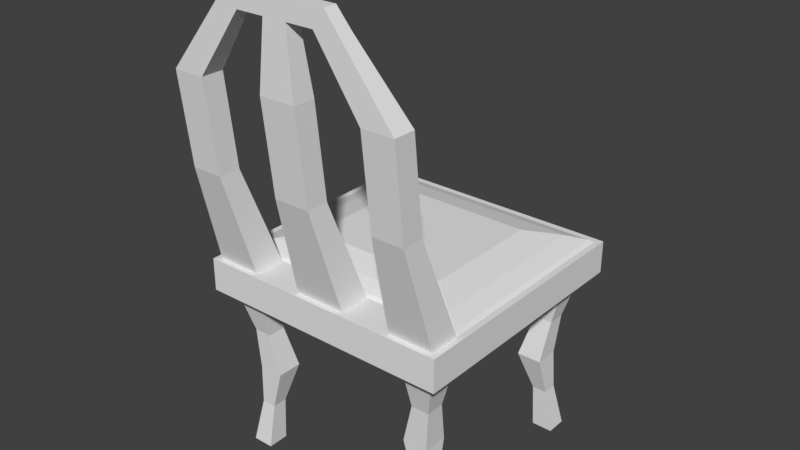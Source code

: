 # Source: Guest_Chair.blend  (saved by Blender 2.79.0; exported with 4.5.12 LTS)
import bpy
from mathutils import Matrix  # noqa: F401  (used for matrix-valued properties, if any)

bpy.ops.wm.read_factory_settings(use_empty=True)
scene = bpy.context.scene
scene.name = 'Scene'

# ---- collections
col_collection_1 = bpy.data.collections.new('Collection 1'); scene.collection.children.link(col_collection_1)

# ---- materials (node trees are filled in below, after node groups)
mat_material = bpy.data.materials.new('Material')
mat_material.alpha_threshold = 0.0
mat_material.use_transparent_shadow = False
mat_material.roughness = 0.5
mat_material.line_color = (0.0, 0.0, 0.0, 1.0)

# ---- material node trees

# ---- world
world_world = bpy.data.worlds.new('World'); scene.world = world_world
world_world.color = (0.05088, 0.05088, 0.05088)
world_world.use_sun_shadow = False
world_world.sun_shadow_jitter_overblur = 0.0
world_world.cycles.sampling_method = 'MANUAL'

# ---- meshes
me_cube_001 = bpy.data.meshes.new('Cube.001')
me_cube_001.from_pydata([(-0.6, -0.71, 0.1341), (-0.6, 0.9485, 0.1341), (-0.7893, 0.7963, 0.1988), (-0.4972, 0.7963, 0.1988), (-0.9525, 0.9485, 0.1341), (-0.9525, -0.71, 0.1341), (-0.9525, 0.6, 0.1341), (-0.9525, -0.6, 0.1341), (-0.5805, 0.9197, 0.1538), (-0.9216, 0.9197, 0.1538), (-0.5559, 0.5786, 0.2516), (-0.3501, 0.5786, 0.2516), (-0.9216, -0.6851, 0.1538), (-0.5805, -0.6851, 0.1538), (-0.9216, 0.5825, 0.1538), (-0.9216, -0.5786, 0.1538), (-0.7893, -0.5782, 0.1988), (-0.4972, -0.5782, 0.1988), (-0.7893, 0.5075, 0.1988), (-0.7893, -0.487, 0.1988), (-0.3501, 0.3751, 0.2516), (-0.3501, -0.3255, 0.2516), (-0.5559, -0.3897, 0.2516), (-0.3501, -0.3898, 0.2516), (-0.5559, 0.3751, 0.2516), (-0.5559, -0.3255, 0.2516), (-0.2, 0.9485, 0.1341), (-0.2, -0.71, 0.1341), (-0.1935, 0.9197, 0.1538), (-0.1935, -0.6851, 0.1538), (-0.1657, 0.7963, 0.1988), (-0.1657, -0.5782, 0.1988), (-0.1166, 0.5786, 0.2516), (-0.1166, 0.3751, 0.2516), (-0.1166, -0.3898, 0.2516), (-0.1166, -0.3255, 0.2516), (-0.9525, 2.384e-07, 0.1341), (-0.9216, 0.001934, 0.1538), (-0.7893, 0.01021, 0.1988), (-0.3501, 0.02481, 0.2516), (-0.5559, 0.02481, 0.2516), (-0.1166, 0.02481, 0.2516), (0.6, -0.71, 0.1341), (0.6, 0.9485, 0.1341), (0.7893, 0.7963, 0.1988), (0.4972, 0.7963, 0.1988), (0.9525, 0.9485, 0.1341), (0.9525, -0.71, 0.1341), (0.9525, 0.6, 0.1341), (0.9525, -0.6, 0.1341), (0.5805, 0.9197, 0.1538), (0.9216, 0.9197, 0.1538), (0.5559, 0.5786, 0.2516), (0.3501, 0.5786, 0.2516), (0.9216, -0.6851, 0.1538), (0.5805, -0.6851, 0.1538), (0.9216, 0.5825, 0.1538), (0.9216, -0.5786, 0.1538), (0.7893, -0.5782, 0.1988), (0.4972, -0.5782, 0.1988), (0.7893, 0.5075, 0.1988), (0.7893, -0.487, 0.1988), (0.3501, 0.3751, 0.2516), (0.3501, -0.3255, 0.2516), (0.5559, -0.3897, 0.2516), (0.3501, -0.3898, 0.2516), (0.5559, 0.3751, 0.2516), (0.5559, -0.3255, 0.2516), (0.2, 0.9485, 0.1341), (0.2, -0.71, 0.1341), (0.1935, 0.9197, 0.1538), (0.1935, -0.6851, 0.1538), (0.1657, 0.7963, 0.1988), (0.1657, -0.5782, 0.1988), (0.1166, 0.5786, 0.2516), (0.1166, 0.3751, 0.2516), (0.1166, -0.3898, 0.2516), (0.1166, -0.3255, 0.2516), (0.9525, 2.384e-07, 0.1341), (0.9216, 0.001934, 0.1538), (0.7893, 0.01021, 0.1988), (0.3501, 0.02481, 0.2516), (0.5559, 0.02481, 0.2516), (0.1166, 0.02481, 0.2516), (0.0, 0.9485, 0.1341), (0.0, -0.71, 0.1341), (0.0, 0.9197, 0.1538), (0.0, -0.6851, 0.1538), (0.0, 0.7963, 0.1988), (0.0, -0.5782, 0.1988), (0.0, 0.5786, 0.2516), (0.0, 0.3751, 0.2516), (0.0, -0.3898, 0.2516), (0.0, -0.3255, 0.2516), (0.0, 0.02481, 0.2516)], [], [(4, 6, 14, 9), (5, 0, 13, 12), (36, 7, 15, 37), (1, 4, 9, 8), (9, 14, 18, 2), (8, 9, 2, 3), (37, 15, 19, 38), (28, 8, 3, 30), (7, 5, 12, 15), (26, 1, 8, 28), (2, 18, 24, 10), (3, 2, 10, 11), (38, 19, 25, 40), (30, 3, 11, 32), (15, 12, 16, 19), (12, 13, 17, 16), (35, 21, 23, 34), (32, 11, 20, 33), (41, 39, 21, 35), (39, 40, 25, 21), (11, 10, 24, 20), (21, 25, 22, 23), (19, 16, 22, 25), (16, 17, 23, 22), (94, 41, 35, 93), (90, 32, 33, 91), (93, 35, 34, 92), (88, 30, 32, 90), (17, 31, 34, 23), (84, 26, 28, 86), (86, 28, 30, 88), (13, 29, 31, 17), (0, 27, 29, 13), (91, 33, 41, 94), (20, 24, 40, 39), (33, 20, 39, 41), (18, 38, 40, 24), (14, 37, 38, 18), (6, 36, 37, 14), (27, 85, 87, 29), (29, 87, 89, 31), (31, 89, 92, 34), (46, 51, 56, 48), (47, 54, 55, 42), (78, 79, 57, 49), (43, 50, 51, 46), (51, 44, 60, 56), (50, 45, 44, 51), (79, 80, 61, 57), (70, 72, 45, 50), (49, 57, 54, 47), (68, 70, 50, 43), (44, 52, 66, 60), (45, 53, 52, 44), (80, 82, 67, 61), (72, 74, 53, 45), (57, 61, 58, 54), (54, 58, 59, 55), (77, 76, 65, 63), (74, 75, 62, 53), (83, 77, 63, 81), (81, 63, 67, 82), (53, 62, 66, 52), (63, 65, 64, 67), (61, 67, 64, 58), (58, 64, 65, 59), (94, 93, 77, 83), (90, 91, 75, 74), (93, 92, 76, 77), (88, 90, 74, 72), (59, 65, 76, 73), (84, 86, 70, 68), (86, 88, 72, 70), (55, 59, 73, 71), (42, 55, 71, 69), (91, 94, 83, 75), (62, 81, 82, 66), (75, 83, 81, 62), (60, 66, 82, 80), (56, 60, 80, 79), (48, 56, 79, 78), (69, 71, 87, 85), (71, 73, 89, 87), (73, 76, 92, 89)])
_uv = me_cube_001.uv_layers.new(name='UVMap')
_uv.uv.foreach_set('vector', [0.6523, 0.00835, 0.7112, 0.00835, 0.7141, 0.01379, 0.6572, 0.01379, 0.9325, 0.00835, 0.9325, 0.07032, 0.9282, 0.07375, 0.9282, 0.01379, 0.8125, 0.00835, 0.9139, 0.00835, 0.9103, 0.01379, 0.8122, 0.01379, 0.6523, 0.07032, 0.6523, 0.00835, 0.6572, 0.01379, 0.6572, 0.07375, 0.6572, 0.01379, 0.7141, 0.01379, 0.7268, 0.03704, 0.678, 0.03704, 0.6572, 0.07375, 0.6572, 0.01379, 0.678, 0.03704, 0.678, 0.0884, 0.8122, 0.01379, 0.9103, 0.01379, 0.8947, 0.03704, 0.8108, 0.03704, 0.6572, 0.1418, 0.6572, 0.07375, 0.678, 0.0884, 0.678, 0.1467, 0.9139, 0.00835, 0.9325, 0.00835, 0.9282, 0.01379, 0.9103, 0.01379, 0.6523, 0.1406, 0.6523, 0.07032, 0.6572, 0.07375, 0.6572, 0.1418, 0.678, 0.03704, 0.7268, 0.03704, 0.7491, 0.07807, 0.7147, 0.07807, 0.678, 0.0884, 0.678, 0.03704, 0.7147, 0.07807, 0.7147, 0.1142, 0.8108, 0.03704, 0.8947, 0.03704, 0.8674, 0.07807, 0.8082, 0.07807, 0.678, 0.1467, 0.678, 0.0884, 0.7147, 0.1142, 0.7147, 0.1553, 0.9103, 0.01379, 0.9282, 0.01379, 0.9102, 0.03704, 0.8947, 0.03704, 0.9282, 0.01379, 0.9282, 0.07375, 0.9102, 0.0884, 0.9102, 0.03704, 0.8674, 0.1553, 0.8674, 0.1142, 0.8783, 0.1142, 0.8783, 0.1553, 0.7147, 0.1553, 0.7147, 0.1142, 0.7491, 0.1142, 0.7491, 0.1553, 0.8082, 0.1553, 0.8082, 0.1142, 0.8674, 0.1142, 0.8674, 0.1553, 0.8082, 0.1142, 0.8082, 0.07807, 0.8674, 0.07807, 0.8674, 0.1142, 0.7147, 0.1142, 0.7147, 0.07807, 0.7491, 0.07807, 0.7491, 0.1142, 0.8674, 0.1142, 0.8674, 0.07807, 0.8783, 0.07807, 0.8783, 0.1142, 0.8947, 0.03704, 0.9102, 0.03704, 0.8783, 0.07807, 0.8674, 0.07807, 0.9102, 0.03704, 0.9102, 0.0884, 0.8783, 0.1142, 0.8783, 0.07807, 0.8082, 0.1758, 0.8082, 0.1553, 0.8674, 0.1553, 0.8674, 0.1758, 0.7147, 0.1758, 0.7147, 0.1553, 0.7491, 0.1553, 0.7491, 0.1758, 0.8674, 0.1758, 0.8674, 0.1553, 0.8783, 0.1553, 0.8783, 0.1758, 0.678, 0.1758, 0.678, 0.1467, 0.7147, 0.1553, 0.7147, 0.1758, 0.9102, 0.0884, 0.9102, 0.1467, 0.8783, 0.1553, 0.8783, 0.1142, 0.6523, 0.1758, 0.6523, 0.1406, 0.6572, 0.1418, 0.6572, 0.1758, 0.6572, 0.1758, 0.6572, 0.1418, 0.678, 0.1467, 0.678, 0.1758, 0.9282, 0.07375, 0.9282, 0.1418, 0.9102, 0.1467, 0.9102, 0.0884, 0.9325, 0.07032, 0.9325, 0.1406, 0.9282, 0.1418, 0.9282, 0.07375, 0.7491, 0.1758, 0.7491, 0.1553, 0.8082, 0.1553, 0.8082, 0.1758, 0.7491, 0.1142, 0.7491, 0.07807, 0.8082, 0.07807, 0.8082, 0.1142, 0.7491, 0.1553, 0.7491, 0.1142, 0.8082, 0.1142, 0.8082, 0.1553, 0.7268, 0.03704, 0.8108, 0.03704, 0.8082, 0.07807, 0.7491, 0.07807, 0.7141, 0.01379, 0.8122, 0.01379, 0.8108, 0.03704, 0.7268, 0.03704, 0.7112, 0.00835, 0.8125, 0.00835, 0.8122, 0.01379, 0.7141, 0.01379, 0.9325, 0.1406, 0.9325, 0.1758, 0.9282, 0.1758, 0.9282, 0.1418, 0.9282, 0.1418, 0.9282, 0.1758, 0.9102, 0.1758, 0.9102, 0.1467, 0.9102, 0.1467, 0.9102, 0.1758, 0.8783, 0.1758, 0.8783, 0.1553, 0.6523, 0.3433, 0.6572, 0.3378, 0.7141, 0.3378, 0.7112, 0.3433, 0.9325, 0.3433, 0.9282, 0.3378, 0.9282, 0.2779, 0.9325, 0.2813, 0.8125, 0.3433, 0.8122, 0.3378, 0.9103, 0.3378, 0.9139, 0.3433, 0.6523, 0.2813, 0.6572, 0.2779, 0.6572, 0.3378, 0.6523, 0.3433, 0.6572, 0.3378, 0.678, 0.3146, 0.7268, 0.3146, 0.7141, 0.3378, 0.6572, 0.2779, 0.678, 0.2632, 0.678, 0.3146, 0.6572, 0.3378, 0.8122, 0.3378, 0.8108, 0.3146, 0.8947, 0.3146, 0.9103, 0.3378, 0.6572, 0.2098, 0.678, 0.2049, 0.678, 0.2632, 0.6572, 0.2779, 0.9139, 0.3433, 0.9103, 0.3378, 0.9282, 0.3378, 0.9325, 0.3433, 0.6523, 0.211, 0.6572, 0.2098, 0.6572, 0.2779, 0.6523, 0.2813, 0.678, 0.3146, 0.7147, 0.2735, 0.7491, 0.2735, 0.7268, 0.3146, 0.678, 0.2632, 0.7147, 0.2374, 0.7147, 0.2735, 0.678, 0.3146, 0.8108, 0.3146, 0.8082, 0.2735, 0.8674, 0.2735, 0.8947, 0.3146, 0.678, 0.2049, 0.7147, 0.1963, 0.7147, 0.2374, 0.678, 0.2632, 0.9103, 0.3378, 0.8947, 0.3146, 0.9102, 0.3146, 0.9282, 0.3378, 0.9282, 0.3378, 0.9102, 0.3146, 0.9102, 0.2632, 0.9282, 0.2779, 0.8674, 0.1963, 0.8783, 0.1963, 0.8783, 0.2374, 0.8674, 0.2374, 0.7147, 0.1963, 0.7491, 0.1963, 0.7491, 0.2374, 0.7147, 0.2374, 0.8082, 0.1963, 0.8674, 0.1963, 0.8674, 0.2374, 0.8082, 0.2374, 0.8082, 0.2374, 0.8674, 0.2374, 0.8674, 0.2735, 0.8082, 0.2735, 0.7147, 0.2374, 0.7491, 0.2374, 0.7491, 0.2735, 0.7147, 0.2735, 0.8674, 0.2374, 0.8783, 0.2374, 0.8783, 0.2735, 0.8674, 0.2735, 0.8947, 0.3146, 0.8674, 0.2735, 0.8783, 0.2735, 0.9102, 0.3146, 0.9102, 0.3146, 0.8783, 0.2735, 0.8783, 0.2374, 0.9102, 0.2632, 0.8082, 0.1758, 0.8674, 0.1758, 0.8674, 0.1963, 0.8082, 0.1963, 0.7147, 0.1758, 0.7491, 0.1758, 0.7491, 0.1963, 0.7147, 0.1963, 0.8674, 0.1758, 0.8783, 0.1758, 0.8783, 0.1963, 0.8674, 0.1963, 0.678, 0.1758, 0.7147, 0.1758, 0.7147, 0.1963, 0.678, 0.2049, 0.9102, 0.2632, 0.8783, 0.2374, 0.8783, 0.1963, 0.9102, 0.2049, 0.6523, 0.1758, 0.6572, 0.1758, 0.6572, 0.2098, 0.6523, 0.211, 0.6572, 0.1758, 0.678, 0.1758, 0.678, 0.2049, 0.6572, 0.2098, 0.9282, 0.2779, 0.9102, 0.2632, 0.9102, 0.2049, 0.9282, 0.2098, 0.9325, 0.2813, 0.9282, 0.2779, 0.9282, 0.2098, 0.9325, 0.211, 0.7491, 0.1758, 0.8082, 0.1758, 0.8082, 0.1963, 0.7491, 0.1963, 0.7491, 0.2374, 0.8082, 0.2374, 0.8082, 0.2735, 0.7491, 0.2735, 0.7491, 0.1963, 0.8082, 0.1963, 0.8082, 0.2374, 0.7491, 0.2374, 0.7268, 0.3146, 0.7491, 0.2735, 0.8082, 0.2735, 0.8108, 0.3146, 0.7141, 0.3378, 0.7268, 0.3146, 0.8108, 0.3146, 0.8122, 0.3378, 0.7112, 0.3433, 0.7141, 0.3378, 0.8122, 0.3378, 0.8125, 0.3433, 0.9325, 0.211, 0.9282, 0.2098, 0.9282, 0.1758, 0.9325, 0.1758, 0.9282, 0.2098, 0.9102, 0.2049, 0.9102, 0.1758, 0.9282, 0.1758, 0.9102, 0.2049, 0.8783, 0.1963, 0.8783, 0.1758, 0.9102, 0.1758])
me_cube_001.materials.append(mat_material)
me_cube_001.use_remesh_preserve_volume = False
me_cube_001.use_remesh_preserve_attributes = False
me_cube_001.use_mirror_vertex_groups = False
me_cube_001.update()
me_cube = bpy.data.meshes.new('Cube')
me_cube.from_pydata([(-1.0, -1.0, -0.1224), (-1.0, 1.0, -0.1224), (-1.0, -1.0, 0.1341), (-1.0, 1.0, 0.1341), (-0.6, 1.0, -0.1224), (-0.6, -1.0, -0.1224), (-0.6, 1.0, 0.1341), (-0.6, -1.0, 0.1341), (-0.6514, -0.7233, -0.1224), (-1.0, -0.6, -0.1224), (-1.0, -0.71, 0.1341), (-1.0, -0.71, -0.1224), (-1.0, 0.6, -0.1224), (-0.6, -0.71, 0.1341), (-1.0, -0.6, 0.1341), (-1.0, 0.6, 0.1341), (-0.6, -0.9564, 0.1341), (-0.6, 0.9485, 0.1341), (-0.6514, 0.8977, -0.1224), (-0.6514, -0.6454, -0.1224), (-1.0, 0.9485, 0.1341), (-1.0, 0.9485, -0.1224), (-0.6514, 0.6508, -0.1224), (-0.9525, 1.0, -0.1224), (-0.9525, -1.0, -0.1224), (-0.9525, 1.0, 0.1341), (-0.9525, -1.0, 0.1341), (-0.9525, 0.9485, 0.1341), (-0.9011, 0.8977, -0.1224), (-0.9011, -0.7233, -0.1224), (-0.9525, -0.71, 0.1341), (-0.9525, 0.6, 0.1341), (-0.9525, -0.6, 0.1341), (-0.9011, 0.6508, -0.1224), (-0.9011, -0.6454, -0.1224), (-0.6514, -0.8978, -0.1224), (-1.0, -0.9564, 0.1341), (-1.0, -0.9564, -0.1224), (-0.9525, -0.9564, 0.1341), (-0.9011, -0.8978, -0.1224), (-0.6937, 0.6927, -1.476), (-0.6937, 0.8559, -1.476), (-0.6937, -0.7342, -1.476), (-0.6937, -0.6827, -1.476), (-0.6937, -0.8496, -1.476), (-0.8588, 0.8559, -1.476), (-0.8588, -0.7342, -1.476), (-0.8588, 0.6927, -1.476), (-0.8588, -0.6827, -1.476), (-0.8588, -0.8496, -1.476), (-0.7312, 0.7297, -1.476), (-0.7312, 0.8188, -1.476), (-0.7312, -0.7462, -1.476), (-0.7312, -0.7181, -1.476), (-0.7312, -0.8092, -1.476), (-0.8213, 0.8188, -1.476), (-0.8213, -0.7462, -1.476), (-0.8213, 0.7297, -1.476), (-0.8213, -0.7181, -1.476), (-0.8213, -0.8092, -1.476), (-0.7312, 0.7297, -1.496), (-0.7312, 0.8188, -1.496), (-0.7312, -0.7462, -1.496), (-0.7312, -0.7181, -1.496), (-0.7312, -0.8092, -1.496), (-0.8213, 0.8188, -1.496), (-0.8213, -0.7462, -1.496), (-0.8213, 0.7297, -1.496), (-0.8213, -0.7181, -1.496), (-0.8213, -0.8092, -1.496), (-0.6702, -0.6652, -0.4761), (-0.5922, -0.6013, -0.7993), (-0.6833, -0.6768, -1.122), (-0.799, -0.6768, -1.122), (-0.7877, -0.6013, -0.7993), (-0.8121, -0.6652, -0.4761), (-0.8121, -0.8087, -0.4761), (-0.7877, -0.7989, -0.7993), (-0.799, -0.7938, -1.122), (-0.6833, -0.7938, -1.122), (-0.5922, -0.7989, -0.7993), (-0.6702, -0.8087, -0.4761), (-0.799, -0.7129, -1.122), (-0.7877, -0.6623, -0.7993), (-0.8121, -0.7095, -0.4761), (-0.6833, -0.7129, -1.122), (-0.5922, -0.6623, -0.7993), (-0.6702, -0.7095, -0.4761), (-0.6833, 0.6756, -1.122), (-0.5922, 0.5757, -0.7993), (-0.6702, 0.6626, -0.4761), (-0.8121, 0.6626, -0.4761), (-0.7877, 0.5757, -0.7993), (-0.799, 0.6756, -1.122), (-0.6833, 0.79, -1.122), (-0.5922, 0.769, -0.7993), (-0.6702, 0.803, -0.4761), (-0.799, 0.79, -1.122), (-0.7877, 0.769, -0.7993), (-0.8121, 0.803, -0.4761), (-0.6514, -0.6454, 0.04526), (-0.6514, 0.6508, 0.04526), (-0.2, 1.0, -0.1224), (-0.2, -1.0, -0.1224), (-0.2, 1.0, 0.1341), (-0.2, -1.0, 0.1341), (-0.2171, 0.8977, -0.1224), (-0.2, 0.9485, 0.1341), (-0.2171, -0.6454, -0.1224), (-0.2171, 0.6508, -0.1224), (-0.2, -0.71, 0.1341), (-0.2171, -0.7233, -0.1224), (-0.2171, -0.8978, -0.1224), (-0.2, -0.9564, 0.1341), (-0.2171, -0.6454, 0.04526), (-0.2171, 0.6508, 0.04526), (-0.8992, -1.0, 0.9336), (-0.6533, -1.0, 0.9336), (-0.6533, -1.172, 0.9336), (-0.8992, -1.172, 0.9336), (-0.1396, -1.0, 0.9336), (-0.1396, -1.172, 0.9336), (-0.8992, -1.078, 1.639), (-0.6533, -1.078, 1.639), (-0.6533, -1.25, 1.639), (-0.8992, -1.25, 1.639), (-0.1396, -1.078, 1.639), (-0.1396, -1.25, 1.639), (-0.3895, -1.136, 2.265), (-0.2453, -1.136, 2.265), (-0.2453, -1.237, 2.265), (-0.3895, -1.237, 2.265), (-0.08165, -1.136, 2.265), (-0.08165, -1.237, 2.265), (-0.08972, -1.239, 2.128), (-0.08972, -1.128, 2.128), (-0.3046, -1.239, 2.128), (-0.5009, -1.239, 2.128), (-0.3046, -1.131, 2.128), (-0.5009, -1.131, 2.128), (-0.8724, -0.9933, 0.9683), (-0.6801, -0.9933, 0.9683), (-0.1091, -0.9933, 0.9683), (-0.8724, -1.064, 1.604), (-0.6801, -1.064, 1.604), (-0.1091, -1.064, 1.604), (-0.8476, -0.9886, 0.9951), (-0.7049, -0.9886, 0.9951), (-0.08091, -0.9886, 0.9951), (-0.8476, -1.053, 1.577), (-0.7049, -1.053, 1.577), (-0.08091, -1.053, 1.577), (-0.9179, -0.7055, 0.1724), (-0.6346, -0.7055, 0.1724), (-0.1607, -0.7055, 0.1724), (-0.8751, -0.9723, 0.9072), (-0.6774, -0.9723, 0.9072), (-0.1121, -0.9723, 0.9072), (-0.8689, -0.7088, 0.2128), (-0.6836, -0.7088, 0.2128), (-0.1051, -0.7088, 0.2128), (-0.8409, -0.9488, 0.8741), (-0.7116, -0.9488, 0.8741), (-0.07337, -0.9488, 0.8741), (-1.0, 2.384e-07, -0.1224), (-1.0, 2.384e-07, 0.1341), (-0.6514, 0.00274, -0.1224), (-0.9011, 0.00274, -0.1224), (-0.9525, 2.384e-07, 0.1341), (-0.6514, 0.00274, 0.04526), (-0.2171, 0.00274, 0.04526), (1.0, -1.0, -0.1224), (1.0, 1.0, -0.1224), (1.0, -1.0, 0.1341), (1.0, 1.0, 0.1341), (0.6, 1.0, -0.1224), (0.6, -1.0, -0.1224), (0.6, 1.0, 0.1341), (0.6, -1.0, 0.1341), (0.6514, -0.7233, -0.1224), (1.0, -0.6, -0.1224), (1.0, -0.71, 0.1341), (1.0, -0.71, -0.1224), (1.0, 0.6, -0.1224), (0.6, -0.71, 0.1341), (1.0, -0.6, 0.1341), (1.0, 0.6, 0.1341), (0.6, -0.9564, 0.1341), (0.6, 0.9485, 0.1341), (0.6514, 0.8977, -0.1224), (0.6514, -0.6454, -0.1224), (1.0, 0.9485, 0.1341), (1.0, 0.9485, -0.1224), (0.6514, 0.6508, -0.1224), (0.9525, 1.0, -0.1224), (0.9525, -1.0, -0.1224), (0.9525, 1.0, 0.1341), (0.9525, -1.0, 0.1341), (0.9525, 0.9485, 0.1341), (0.9011, 0.8977, -0.1224), (0.9011, -0.7233, -0.1224), (0.9525, -0.71, 0.1341), (0.9525, 0.6, 0.1341), (0.9525, -0.6, 0.1341), (0.9011, 0.6508, -0.1224), (0.9011, -0.6454, -0.1224), (0.6514, -0.8978, -0.1224), (1.0, -0.9564, 0.1341), (1.0, -0.9564, -0.1224), (0.9525, -0.9564, 0.1341), (0.9011, -0.8978, -0.1224), (0.6937, 0.6927, -1.476), (0.6937, 0.8559, -1.476), (0.6937, -0.7342, -1.476), (0.6937, -0.6827, -1.476), (0.6937, -0.8496, -1.476), (0.8588, 0.8559, -1.476), (0.8588, -0.7342, -1.476), (0.8588, 0.6927, -1.476), (0.8588, -0.6827, -1.476), (0.8588, -0.8496, -1.476), (0.7312, 0.7297, -1.476), (0.7312, 0.8188, -1.476), (0.7312, -0.7462, -1.476), (0.7312, -0.7181, -1.476), (0.7312, -0.8092, -1.476), (0.8213, 0.8188, -1.476), (0.8213, -0.7462, -1.476), (0.8213, 0.7297, -1.476), (0.8213, -0.7181, -1.476), (0.8213, -0.8092, -1.476), (0.7312, 0.7297, -1.496), (0.7312, 0.8188, -1.496), (0.7312, -0.7462, -1.496), (0.7312, -0.7181, -1.496), (0.7312, -0.8092, -1.496), (0.8213, 0.8188, -1.496), (0.8213, -0.7462, -1.496), (0.8213, 0.7297, -1.496), (0.8213, -0.7181, -1.496), (0.8213, -0.8092, -1.496), (0.6702, -0.6652, -0.4761), (0.5922, -0.6013, -0.7993), (0.6833, -0.6768, -1.122), (0.799, -0.6768, -1.122), (0.7877, -0.6013, -0.7993), (0.8121, -0.6652, -0.4761), (0.8121, -0.8087, -0.4761), (0.7877, -0.7989, -0.7993), (0.799, -0.7938, -1.122), (0.6833, -0.7938, -1.122), (0.5922, -0.7989, -0.7993), (0.6702, -0.8087, -0.4761), (0.799, -0.7129, -1.122), (0.7877, -0.6623, -0.7993), (0.8121, -0.7095, -0.4761), (0.6833, -0.7129, -1.122), (0.5922, -0.6623, -0.7993), (0.6702, -0.7095, -0.4761), (0.6833, 0.6756, -1.122), (0.5922, 0.5757, -0.7993), (0.6702, 0.6626, -0.4761), (0.8121, 0.6626, -0.4761), (0.7877, 0.5757, -0.7993), (0.799, 0.6756, -1.122), (0.6833, 0.79, -1.122), (0.5922, 0.769, -0.7993), (0.6702, 0.803, -0.4761), (0.799, 0.79, -1.122), (0.7877, 0.769, -0.7993), (0.8121, 0.803, -0.4761), (0.6514, -0.6454, 0.04526), (0.6514, 0.6508, 0.04526), (0.2, 1.0, -0.1224), (0.2, -1.0, -0.1224), (0.2, 1.0, 0.1341), (0.2, -1.0, 0.1341), (0.2171, 0.8977, -0.1224), (0.2, 0.9485, 0.1341), (0.2171, -0.6454, -0.1224), (0.2171, 0.6508, -0.1224), (0.2, -0.71, 0.1341), (0.2171, -0.7233, -0.1224), (0.2171, -0.8978, -0.1224), (0.2, -0.9564, 0.1341), (0.2171, -0.6454, 0.04526), (0.2171, 0.6508, 0.04526), (0.8992, -1.0, 0.9336), (0.6533, -1.0, 0.9336), (0.6533, -1.172, 0.9336), (0.8992, -1.172, 0.9336), (0.1396, -1.0, 0.9336), (0.1396, -1.172, 0.9336), (0.8992, -1.078, 1.639), (0.6533, -1.078, 1.639), (0.6533, -1.25, 1.639), (0.8992, -1.25, 1.639), (0.1396, -1.078, 1.639), (0.1396, -1.25, 1.639), (0.3895, -1.136, 2.265), (0.2453, -1.136, 2.265), (0.2453, -1.237, 2.265), (0.3895, -1.237, 2.265), (0.08165, -1.136, 2.265), (0.08165, -1.237, 2.265), (0.08972, -1.239, 2.128), (0.08972, -1.128, 2.128), (0.3046, -1.239, 2.128), (0.5009, -1.239, 2.128), (0.3046, -1.131, 2.128), (0.5009, -1.131, 2.128), (0.8724, -0.9933, 0.9683), (0.6801, -0.9933, 0.9683), (0.1091, -0.9933, 0.9683), (0.8724, -1.064, 1.604), (0.6801, -1.064, 1.604), (0.1091, -1.064, 1.604), (0.8476, -0.9886, 0.9951), (0.7049, -0.9886, 0.9951), (0.08091, -0.9886, 0.9951), (0.8476, -1.053, 1.577), (0.7049, -1.053, 1.577), (0.08091, -1.053, 1.577), (0.9179, -0.7055, 0.1724), (0.6346, -0.7055, 0.1724), (0.1607, -0.7055, 0.1724), (0.8751, -0.9723, 0.9072), (0.6774, -0.9723, 0.9072), (0.1121, -0.9723, 0.9072), (0.8689, -0.7088, 0.2128), (0.6836, -0.7088, 0.2128), (0.1051, -0.7088, 0.2128), (0.8409, -0.9488, 0.8741), (0.7116, -0.9488, 0.8741), (0.07337, -0.9488, 0.8741), (1.0, 2.384e-07, -0.1224), (1.0, 2.384e-07, 0.1341), (0.6514, 0.00274, -0.1224), (0.9011, 0.00274, -0.1224), (0.9525, 2.384e-07, 0.1341), (0.6514, 0.00274, 0.04526), (0.2171, 0.00274, 0.04526), (0.0, 1.0, -0.1224), (0.0, -1.0, -0.1224), (0.0, 1.0, 0.1341), (0.0, -1.0, 0.1341), (0.0, 0.8977, -0.1224), (0.0, 0.9485, 0.1341), (0.0, -0.6454, -0.1224), (0.0, 0.6508, -0.1224), (0.0, -0.71, 0.1341), (0.0, -0.7233, -0.1224), (0.0, -0.8978, -0.1224), (0.0, -0.9564, 0.1341), (0.0, -0.6454, 0.04526), (0.0, 0.6508, 0.04526), (0.0, -1.0, 0.9336), (0.0, -1.172, 0.9336), (0.0, -1.078, 1.639), (0.0, -1.25, 1.639), (0.0, -1.136, 2.265), (0.0, -1.237, 2.265), (0.0, -1.239, 2.128), (0.0, -1.128, 2.128), (0.0, -0.9933, 0.9683), (0.0, -1.064, 1.604), (0.0, -0.9886, 0.9951), (0.0, -1.053, 1.577), (0.0, -0.7055, 0.1724), (0.0, -0.9723, 0.9072), (0.0, -0.7088, 0.2128), (0.0, -0.9488, 0.8741), (0.0, 0.00274, 0.04526)], [], [(39, 24, 0, 37), (38, 36, 2, 26), (24, 26, 2, 0), (21, 20, 3, 1), (25, 23, 1, 3), (102, 4, 6, 104), (105, 7, 5, 103), (113, 16, 7, 105), (106, 18, 4, 102), (111, 8, 19, 108), (108, 19, 100, 114), (73, 72, 43, 48), (32, 14, 10, 30), (112, 35, 8, 111), (12, 15, 20, 21), (11, 10, 14, 9), (37, 36, 10, 11), (164, 165, 15, 12), (109, 22, 18, 106), (27, 20, 15, 31), (104, 6, 17, 107), (168, 165, 14, 32), (25, 3, 20, 27), (28, 33, 12, 21), (167, 34, 9, 164), (23, 28, 21, 1), (34, 29, 11, 9), (4, 18, 28, 23), (166, 19, 34, 167), (6, 25, 27, 17), (6, 4, 23, 25), (5, 7, 26, 24), (16, 38, 26, 7), (35, 5, 24, 39), (16, 13, 117, 118), (0, 2, 36, 37), (103, 5, 35, 112), (88, 93, 47, 40), (110, 13, 16, 113), (38, 16, 118, 119), (30, 10, 36, 38), (29, 39, 37, 11), (46, 48, 58, 56), (41, 40, 50, 51), (48, 43, 53, 58), (94, 88, 40, 41), (79, 78, 49, 44), (82, 73, 48, 46), (97, 94, 41, 45), (85, 79, 44, 42), (72, 85, 42, 43), (93, 97, 45, 47), (78, 82, 46, 49), (52, 54, 64, 62), (50, 57, 67, 60), (55, 51, 61, 65), (47, 45, 55, 57), (43, 42, 52, 53), (49, 46, 56, 59), (44, 49, 59, 54), (45, 41, 51, 55), (40, 47, 57, 50), (42, 44, 54, 52), (63, 62, 66, 68), (61, 60, 67, 65), (62, 64, 69, 66), (58, 53, 63, 68), (51, 50, 60, 61), (56, 58, 68, 66), (57, 55, 65, 67), (53, 52, 62, 63), (59, 56, 66, 69), (54, 59, 69, 64), (39, 29, 84, 76), (76, 84, 83, 77), (77, 83, 82, 78), (19, 8, 87, 70), (70, 87, 86, 71), (71, 86, 85, 72), (8, 35, 81, 87), (87, 81, 80, 86), (86, 80, 79, 85), (29, 34, 75, 84), (84, 75, 74, 83), (83, 74, 73, 82), (35, 39, 76, 81), (81, 76, 77, 80), (80, 77, 78, 79), (34, 19, 70, 75), (75, 70, 71, 74), (74, 71, 72, 73), (33, 28, 99, 91), (91, 99, 98, 92), (92, 98, 97, 93), (28, 18, 96, 99), (99, 96, 95, 98), (98, 95, 94, 97), (18, 22, 90, 96), (96, 90, 89, 95), (95, 89, 88, 94), (22, 33, 91, 90), (90, 91, 92, 89), (89, 92, 93, 88), (170, 169, 101, 115), (166, 22, 101, 169), (22, 109, 115, 101), (372, 170, 115, 355), (117, 13, 153, 156), (343, 103, 112, 352), (344, 104, 107, 347), (349, 109, 106, 346), (352, 112, 111, 351), (348, 108, 114, 354), (351, 111, 108, 348), (346, 106, 102, 342), (353, 113, 105, 345), (345, 105, 103, 343), (342, 102, 104, 344), (118, 117, 123, 124), (30, 116, 155, 152), (30, 38, 119, 116), (110, 113, 121, 120), (137, 136, 130, 131), (120, 121, 127, 126), (122, 123, 144, 143), (117, 116, 140, 141), (116, 119, 125, 122), (119, 118, 124, 125), (129, 128, 131, 130), (360, 132, 133, 361), (138, 139, 128, 129), (363, 135, 132, 360), (139, 137, 131, 128), (358, 126, 135, 363), (126, 127, 134, 135), (122, 125, 137, 139), (123, 122, 139, 138), (125, 124, 136, 137), (124, 123, 138, 136), (129, 132, 135, 138), (138, 135, 134, 136), (136, 134, 133, 130), (130, 133, 132, 129), (140, 143, 149, 146), (120, 126, 145, 142), (356, 120, 142, 364), (123, 117, 141, 144), (116, 122, 143, 140), (147, 146, 149, 150), (366, 148, 151, 367), (364, 142, 148, 366), (144, 141, 147, 150), (143, 144, 150, 149), (142, 145, 151, 148), (141, 140, 146, 147), (154, 157, 163, 160), (155, 156, 162, 161), (110, 120, 157, 154), (13, 30, 152, 153), (116, 117, 156, 155), (350, 110, 154, 368), (159, 158, 161, 162), (370, 160, 163, 371), (153, 152, 158, 159), (156, 153, 159, 162), (368, 154, 160, 370), (152, 155, 161, 158), (354, 114, 170, 372), (19, 166, 169, 100), (114, 100, 169, 170), (22, 166, 167, 33), (33, 167, 164, 12), (31, 15, 165, 168), (9, 14, 165, 164), (157, 369, 371, 163), (120, 356, 369, 157), (145, 365, 367, 151), (126, 358, 365, 145), (127, 359, 362, 134), (134, 362, 361, 133), (121, 357, 359, 127), (113, 353, 357, 121), (109, 349, 355, 115), (210, 208, 171, 195), (209, 197, 173, 207), (195, 171, 173, 197), (192, 172, 174, 191), (196, 174, 172, 194), (273, 275, 177, 175), (276, 274, 176, 178), (284, 276, 178, 187), (277, 273, 175, 189), (282, 279, 190, 179), (279, 285, 271, 190), (244, 219, 214, 243), (203, 201, 181, 185), (283, 282, 179, 206), (183, 192, 191, 186), (182, 180, 185, 181), (208, 182, 181, 207), (335, 183, 186, 336), (280, 277, 189, 193), (198, 202, 186, 191), (275, 278, 188, 177), (339, 203, 185, 336), (196, 198, 191, 174), (199, 192, 183, 204), (338, 335, 180, 205), (194, 172, 192, 199), (205, 180, 182, 200), (175, 194, 199, 189), (337, 338, 205, 190), (177, 188, 198, 196), (177, 196, 194, 175), (176, 195, 197, 178), (187, 178, 197, 209), (206, 210, 195, 176), (187, 289, 288, 184), (171, 208, 207, 173), (274, 283, 206, 176), (259, 211, 218, 264), (281, 284, 187, 184), (209, 290, 289, 187), (201, 209, 207, 181), (200, 182, 208, 210), (217, 227, 229, 219), (212, 222, 221, 211), (219, 229, 224, 214), (265, 212, 211, 259), (250, 215, 220, 249), (253, 217, 219, 244), (268, 216, 212, 265), (256, 213, 215, 250), (243, 214, 213, 256), (264, 218, 216, 268), (249, 220, 217, 253), (223, 233, 235, 225), (221, 231, 238, 228), (226, 236, 232, 222), (218, 228, 226, 216), (214, 224, 223, 213), (220, 230, 227, 217), (215, 225, 230, 220), (216, 226, 222, 212), (211, 221, 228, 218), (213, 223, 225, 215), (234, 239, 237, 233), (232, 236, 238, 231), (233, 237, 240, 235), (229, 239, 234, 224), (222, 232, 231, 221), (227, 237, 239, 229), (228, 238, 236, 226), (224, 234, 233, 223), (230, 240, 237, 227), (225, 235, 240, 230), (210, 247, 255, 200), (247, 248, 254, 255), (248, 249, 253, 254), (190, 241, 258, 179), (241, 242, 257, 258), (242, 243, 256, 257), (179, 258, 252, 206), (258, 257, 251, 252), (257, 256, 250, 251), (200, 255, 246, 205), (255, 254, 245, 246), (254, 253, 244, 245), (206, 252, 247, 210), (252, 251, 248, 247), (251, 250, 249, 248), (205, 246, 241, 190), (246, 245, 242, 241), (245, 244, 243, 242), (204, 262, 270, 199), (262, 263, 269, 270), (263, 264, 268, 269), (199, 270, 267, 189), (270, 269, 266, 267), (269, 268, 265, 266), (189, 267, 261, 193), (267, 266, 260, 261), (266, 265, 259, 260), (193, 261, 262, 204), (261, 260, 263, 262), (260, 259, 264, 263), (341, 286, 272, 340), (337, 340, 272, 193), (193, 272, 286, 280), (372, 355, 286, 341), (288, 327, 324, 184), (343, 352, 283, 274), (344, 347, 278, 275), (349, 346, 277, 280), (352, 351, 282, 283), (348, 354, 285, 279), (351, 348, 279, 282), (346, 342, 273, 277), (353, 345, 276, 284), (345, 343, 274, 276), (342, 344, 275, 273), (289, 295, 294, 288), (201, 323, 326, 287), (201, 287, 290, 209), (281, 291, 292, 284), (308, 302, 301, 307), (291, 297, 298, 292), (293, 314, 315, 294), (288, 312, 311, 287), (287, 293, 296, 290), (290, 296, 295, 289), (300, 301, 302, 299), (360, 361, 304, 303), (309, 300, 299, 310), (363, 360, 303, 306), (310, 299, 302, 308), (358, 363, 306, 297), (297, 306, 305, 298), (293, 310, 308, 296), (294, 309, 310, 293), (296, 308, 307, 295), (295, 307, 309, 294), (300, 309, 306, 303), (309, 307, 305, 306), (307, 301, 304, 305), (301, 300, 303, 304), (311, 317, 320, 314), (291, 313, 316, 297), (356, 364, 313, 291), (294, 315, 312, 288), (287, 311, 314, 293), (318, 321, 320, 317), (366, 367, 322, 319), (364, 366, 319, 313), (315, 321, 318, 312), (314, 320, 321, 315), (313, 319, 322, 316), (312, 318, 317, 311), (325, 331, 334, 328), (326, 332, 333, 327), (281, 325, 328, 291), (184, 324, 323, 201), (287, 326, 327, 288), (350, 368, 325, 281), (330, 333, 332, 329), (370, 371, 334, 331), (324, 330, 329, 323), (327, 333, 330, 324), (368, 370, 331, 325), (323, 329, 332, 326), (354, 372, 341, 285), (190, 271, 340, 337), (285, 341, 340, 271), (193, 204, 338, 337), (204, 183, 335, 338), (202, 339, 336, 186), (180, 335, 336, 185), (328, 334, 371, 369), (291, 328, 369, 356), (316, 322, 367, 365), (297, 316, 365, 358), (298, 305, 362, 359), (305, 304, 361, 362), (292, 298, 359, 357), (284, 292, 357, 353), (280, 286, 355, 349)])
_uv = me_cube.uv_layers.new(name='UVMap')
_uv.uv.foreach_set('vector', [0.6424, 0.7103, 0.6597, 0.7194, 0.6597, 0.7277, 0.6523, 0.7277, 0.9741, 0.00835, 0.9741, 0.0, 0.9815, 0.0, 0.9815, 0.00835, 0.13, 0.6166, 0.08666, 0.6166, 0.08666, 0.6082, 0.13, 0.6082, 5.034e-09, 0.9508, 0.04333, 0.9508, 0.04333, 0.9598, 5.034e-09, 0.9598, 0.13, 0.9515, 0.1732, 0.9515, 0.1732, 0.9598, 0.13, 0.9598, 0.1732, 0.8192, 0.1732, 0.8895, 0.13, 0.8895, 0.13, 0.8192, 0.08666, 0.7488, 0.08666, 0.6785, 0.13, 0.6785, 0.13, 0.7488, 0.9741, 0.1406, 0.9741, 0.07032, 0.9815, 0.07032, 0.9815, 0.1406, 0.3391, 0.5901, 0.3391, 0.6665, 0.3218, 0.6574, 0.3218, 0.5871, 0.6129, 0.5901, 0.6129, 0.6665, 0.5997, 0.6665, 0.5997, 0.5901, 0.2014, 0.7609, 0.2014, 0.8372, 0.1732, 0.8372, 0.1732, 0.7609, 0.9421, 0.4386, 0.9225, 0.438, 0.9261, 0.3761, 0.954, 0.377, 0.9139, 0.00835, 0.9139, 6.287e-08, 0.9325, 6.287e-08, 0.9325, 0.00835, 0.6424, 0.5901, 0.6424, 0.6665, 0.6129, 0.6665, 0.6129, 0.5901, 1.007e-08, 0.8895, 0.04333, 0.8895, 0.04333, 0.9508, 5.034e-09, 0.9508, 1.007e-08, 0.6592, 0.04333, 0.6592, 0.04333, 0.6785, 1.007e-08, 0.6785, 0.0, 0.6159, 0.04333, 0.6159, 0.04333, 0.6592, 1.007e-08, 0.6592, 5.034e-09, 0.784, 0.04333, 0.784, 0.04333, 0.8895, 1.007e-08, 0.8895, 0.3808, 0.5901, 0.3808, 0.6665, 0.3391, 0.6665, 0.3391, 0.5901, 0.6523, 0.00835, 0.6523, 1.886e-07, 0.7112, 1.572e-07, 0.7112, 0.00835, 0.6436, 0.1406, 0.6436, 0.07032, 0.6523, 0.07032, 0.6523, 0.1406, 0.8125, 0.00835, 0.8125, 1.048e-07, 0.9139, 6.287e-08, 0.9139, 0.00835, 0.6436, 0.00835, 0.6436, 1.886e-07, 0.6523, 1.886e-07, 0.6523, 0.00835, 0.3391, 0.7103, 0.3808, 0.7103, 0.3894, 0.7277, 0.3305, 0.7277, 0.4903, 0.7103, 0.5997, 0.7103, 0.5921, 0.7277, 0.4907, 0.7277, 0.3218, 0.7194, 0.3391, 0.7103, 0.3305, 0.7277, 0.3218, 0.7277, 0.5997, 0.7103, 0.6129, 0.7103, 0.6107, 0.7277, 0.5921, 0.7277, 0.3218, 0.6574, 0.3391, 0.6665, 0.3391, 0.7103, 0.3218, 0.7194, 0.4903, 0.6665, 0.5997, 0.6665, 0.5997, 0.7103, 0.4903, 0.7103, 0.6436, 0.07032, 0.6436, 0.00835, 0.6523, 0.00835, 0.6523, 0.07032, 0.13, 0.8895, 0.1732, 0.8895, 0.1732, 0.9515, 0.13, 0.9515, 0.13, 0.6785, 0.08666, 0.6785, 0.08666, 0.6166, 0.13, 0.6166, 0.9741, 0.07032, 0.9741, 0.00835, 0.9815, 0.00835, 0.9815, 0.07032, 0.6424, 0.6665, 0.6597, 0.6574, 0.6597, 0.7194, 0.6424, 0.7103, 0.8162, 0.3851, 0.8569, 0.3761, 0.8367, 0.5241, 0.8083, 0.5303, 0.0, 0.6082, 0.04333, 0.6082, 0.04333, 0.6159, 0.0, 0.6159, 0.6597, 0.5871, 0.6597, 0.6574, 0.6424, 0.6665, 0.6424, 0.5901, 0.5423, 0.9047, 0.5618, 0.9041, 0.5738, 0.966, 0.5459, 0.9669, 0.9325, 0.1406, 0.9325, 0.07032, 0.9741, 0.07032, 0.9741, 0.1406, 0.6436, 0.3761, 0.5841, 0.3761, 0.5931, 0.2343, 0.6346, 0.2343, 0.9325, 0.00835, 0.9325, 6.287e-08, 0.9741, 0.0, 0.9741, 0.00835, 0.6129, 0.7103, 0.6424, 0.7103, 0.6523, 0.7277, 0.6107, 0.7277, 0.2817, 0.6173, 0.2817, 0.6082, 0.288, 0.6144, 0.288, 0.6194, 0.3093, 0.7249, 0.2817, 0.7249, 0.288, 0.7183, 0.303, 0.7183, 0.2817, 0.6082, 0.3096, 0.6082, 0.3033, 0.6144, 0.288, 0.6144, 0.4105, 0.7904, 0.3912, 0.7898, 0.3959, 0.7277, 0.4235, 0.7286, 0.2846, 0.9152, 0.3041, 0.9145, 0.3161, 0.976, 0.2882, 0.9769, 0.7304, 0.823, 0.7243, 0.8228, 0.7275, 0.7607, 0.7362, 0.7611, 0.7963, 0.8016, 0.7767, 0.801, 0.7804, 0.7382, 0.8083, 0.7391, 0.6804, 0.9376, 0.6941, 0.9371, 0.7056, 0.999, 0.6862, 0.9997, 0.6744, 0.9379, 0.6804, 0.9376, 0.6862, 0.9997, 0.6775, 1.0, 0.4421, 0.9048, 0.4614, 0.9042, 0.4743, 0.9659, 0.4468, 0.9668, 0.7441, 0.8235, 0.7304, 0.823, 0.7362, 0.7611, 0.7556, 0.7618, 0.3184, 0.3902, 0.3184, 0.3792, 0.3218, 0.3792, 0.3218, 0.3902, 0.3134, 0.411, 0.3134, 0.4269, 0.31, 0.4269, 0.31, 0.411, 0.3168, 0.4112, 0.3168, 0.427, 0.3134, 0.427, 0.3134, 0.4112, 0.2817, 0.6959, 0.3093, 0.6959, 0.303, 0.7025, 0.288, 0.7025, 0.3096, 0.6082, 0.3096, 0.6173, 0.3033, 0.6194, 0.3033, 0.6144, 0.2817, 0.6376, 0.2817, 0.6173, 0.288, 0.6194, 0.288, 0.6304, 0.3096, 0.6376, 0.2817, 0.6376, 0.288, 0.6304, 0.3033, 0.6304, 0.3093, 0.6959, 0.3093, 0.7249, 0.303, 0.7183, 0.303, 0.7025, 0.2817, 0.7249, 0.2817, 0.6959, 0.288, 0.7025, 0.288, 0.7183, 0.3096, 0.6173, 0.3096, 0.6376, 0.3033, 0.6304, 0.3033, 0.6194, 0.674, 0.3516, 0.674, 0.3566, 0.6588, 0.3566, 0.6588, 0.3516, 0.6891, 0.3674, 0.674, 0.3674, 0.674, 0.3516, 0.6891, 0.3516, 0.674, 0.3566, 0.674, 0.3676, 0.6588, 0.3676, 0.6588, 0.3566, 0.3168, 0.427, 0.3168, 0.4429, 0.3134, 0.4429, 0.3134, 0.427, 0.31, 0.4584, 0.31, 0.4427, 0.3134, 0.4427, 0.3134, 0.4584, 0.315, 0.3841, 0.315, 0.3792, 0.3184, 0.3792, 0.3184, 0.3841, 0.3134, 0.4585, 0.3134, 0.4429, 0.3168, 0.4429, 0.3168, 0.4585, 0.3184, 0.3952, 0.3184, 0.3902, 0.3218, 0.3902, 0.3218, 0.3952, 0.315, 0.3952, 0.315, 0.3841, 0.3184, 0.3841, 0.3184, 0.3952, 0.3218, 0.3952, 0.3218, 0.411, 0.3184, 0.411, 0.3184, 0.3952, 0.7556, 1.0, 0.7262, 0.9989, 0.726, 0.9365, 0.7427, 0.9372, 0.7427, 0.9372, 0.726, 0.9365, 0.7199, 0.8794, 0.743, 0.8803, 0.743, 0.8803, 0.7199, 0.8794, 0.7304, 0.823, 0.7441, 0.8235, 0.663, 0.7623, 0.6762, 0.7618, 0.676, 0.8241, 0.6685, 0.8244, 0.6685, 0.8244, 0.676, 0.8241, 0.67, 0.881, 0.6597, 0.8814, 0.6597, 0.8814, 0.67, 0.881, 0.6804, 0.9376, 0.6744, 0.9379, 0.6762, 0.7618, 0.7056, 0.7607, 0.6927, 0.8235, 0.676, 0.8241, 0.676, 0.8241, 0.6927, 0.8235, 0.693, 0.8802, 0.67, 0.881, 0.67, 0.881, 0.693, 0.8802, 0.6941, 0.9371, 0.6804, 0.9376, 0.7262, 0.9989, 0.713, 0.9984, 0.7185, 0.9363, 0.726, 0.9365, 0.726, 0.9365, 0.7185, 0.9363, 0.7096, 0.879, 0.7199, 0.8794, 0.7199, 0.8794, 0.7096, 0.879, 0.7243, 0.8228, 0.7304, 0.823, 0.2739, 0.739, 0.3161, 0.7377, 0.3029, 0.8009, 0.279, 0.8016, 0.279, 0.8016, 0.3029, 0.8009, 0.3005, 0.8578, 0.2675, 0.8589, 0.2675, 0.8589, 0.3005, 0.8578, 0.3041, 0.9145, 0.2846, 0.9152, 0.954, 0.614, 0.9119, 0.6126, 0.9169, 0.551, 0.9409, 0.5518, 0.9409, 0.5518, 0.9169, 0.551, 0.9055, 0.4931, 0.9385, 0.4942, 0.9385, 0.4942, 0.9055, 0.4931, 0.9225, 0.438, 0.9421, 0.4386, 0.4327, 0.7291, 0.4743, 0.7277, 0.4602, 0.7905, 0.4365, 0.7913, 0.4365, 0.7913, 0.4602, 0.7905, 0.4561, 0.8476, 0.4235, 0.8486, 0.4235, 0.8486, 0.4561, 0.8476, 0.4614, 0.9042, 0.4421, 0.9048, 0.8083, 0.976, 0.7661, 0.9746, 0.7711, 0.914, 0.7951, 0.9148, 0.7951, 0.9148, 0.7711, 0.914, 0.7596, 0.8574, 0.7926, 0.8584, 0.7926, 0.8584, 0.7596, 0.8574, 0.7767, 0.801, 0.7963, 0.8016, 0.4235, 0.9668, 0.3818, 0.9655, 0.3857, 0.9033, 0.4093, 0.9041, 0.4093, 0.9041, 0.3857, 0.9033, 0.3726, 0.8462, 0.4053, 0.8472, 0.4053, 0.8472, 0.3726, 0.8462, 0.3912, 0.7898, 0.4105, 0.7904, 0.5316, 0.7291, 0.5738, 0.7277, 0.5606, 0.7904, 0.5367, 0.7912, 0.5367, 0.7912, 0.5606, 0.7904, 0.5582, 0.8467, 0.5252, 0.8478, 0.5252, 0.8478, 0.5582, 0.8467, 0.5618, 0.9041, 0.5423, 0.9047, 0.1095, 0.5318, 0.1095, 0.6082, 2.014e-08, 0.6082, 2.014e-08, 0.5318, 0.9823, 0.7293, 0.9823, 0.8433, 0.954, 0.8433, 0.954, 0.7293, 0.2817, 0.6082, 0.2817, 0.5318, 0.31, 0.5318, 0.31, 0.6082, 0.1095, 0.4937, 0.1095, 0.5318, 2.014e-08, 0.5318, 2.014e-08, 0.4937, 0.05055, 0.2352, 0.05955, 0.3792, 0.05369, 0.3725, 0.04646, 0.2402, 0.6597, 0.5519, 0.6597, 0.5871, 0.6424, 0.5901, 0.6424, 0.5519, 0.6436, 0.1758, 0.6436, 0.1406, 0.6523, 0.1406, 0.6523, 0.1758, 0.3808, 0.5519, 0.3808, 0.5901, 0.3391, 0.5901, 0.3391, 0.5519, 0.6424, 0.5519, 0.6424, 0.5901, 0.6129, 0.5901, 0.6129, 0.5519, 0.2014, 0.7227, 0.2014, 0.7609, 0.1732, 0.7609, 0.1732, 0.7227, 0.6129, 0.5519, 0.6129, 0.5901, 0.5997, 0.5901, 0.5997, 0.5519, 0.3391, 0.5519, 0.3391, 0.5901, 0.3218, 0.5871, 0.3218, 0.5519, 0.9741, 0.1758, 0.9741, 0.1406, 0.9815, 0.1406, 0.9815, 0.1758, 0.08666, 0.784, 0.08666, 0.7488, 0.13, 0.7488, 0.13, 0.784, 0.1732, 0.784, 0.1732, 0.8192, 0.13, 0.8192, 0.13, 0.784, 0.8083, 0.5303, 0.8367, 0.5241, 0.8484, 0.6482, 0.82, 0.6545, 0.0, 0.3792, 0.008997, 0.2352, 0.01308, 0.2402, 0.005853, 0.3725, 0.7096, 0.7607, 0.6688, 0.7522, 0.6597, 0.607, 0.6881, 0.613, 0.219, 0.3792, 0.2603, 0.3839, 0.2817, 0.5277, 0.2528, 0.5244, 0.5673, 0.02395, 0.5342, 0.02395, 0.5241, 4.191e-08, 0.5485, 4.191e-08, 0.2528, 0.5244, 0.2817, 0.5277, 0.2817, 0.6524, 0.2528, 0.6491, 0.008997, 0.1105, 0.05055, 0.1105, 0.04602, 0.1168, 0.01353, 0.1168, 0.05055, 0.2352, 0.008997, 0.2352, 0.01353, 0.2292, 0.04602, 0.2292, 0.6881, 0.613, 0.6597, 0.607, 0.6702, 0.4828, 0.6986, 0.4887, 0.6346, 0.2343, 0.5931, 0.2343, 0.5931, 0.1099, 0.6346, 0.1099, 0.2014, 0.6336, 0.2014, 0.6082, 0.2184, 0.6082, 0.2184, 0.6336, 0.2014, 0.6767, 0.2014, 0.6623, 0.2184, 0.6623, 0.2184, 0.6767, 0.1094, 0.02398, 0.07628, 0.02398, 0.0951, 4.191e-08, 0.1195, 4.191e-08, 0.1609, 0.02401, 0.1457, 0.02401, 0.1471, 0.0, 0.1609, 0.0, 0.7061, 0.4031, 0.6882, 0.3994, 0.693, 0.3761, 0.7096, 0.3796, 0.1609, 0.1105, 0.1373, 0.1105, 0.1457, 0.02401, 0.1609, 0.02401, 0.2528, 0.6491, 0.2817, 0.6524, 0.2708, 0.7377, 0.2522, 0.7355, 0.6986, 0.4887, 0.6702, 0.4828, 0.6882, 0.3994, 0.7061, 0.4031, 0.05055, 0.1105, 0.008997, 0.1105, 0.07628, 0.02398, 0.1094, 0.02398, 0.6346, 0.1099, 0.5931, 0.1099, 0.5342, 0.02395, 0.5673, 0.02395, 0.82, 0.6545, 0.8484, 0.6482, 0.8569, 0.7349, 0.8391, 0.7388, 0.1195, 4.191e-08, 0.1471, 0.0, 0.1457, 0.02401, 0.1094, 0.02398, 0.2102, 0.8372, 0.2106, 0.875, 0.1919, 0.875, 0.192, 0.8372, 0.5342, 0.02395, 0.4979, 0.02394, 0.4965, 0.0, 0.5241, 4.191e-08, 0.2184, 0.6336, 0.2184, 0.6623, 0.2014, 0.6623, 0.2014, 0.6336, 0.01353, 0.2292, 0.01353, 0.1168, 0.01773, 0.1216, 0.01773, 0.2245, 0.1373, 0.2352, 0.1373, 0.1105, 0.1425, 0.1168, 0.1425, 0.2292, 0.1609, 0.2352, 0.1373, 0.2352, 0.1425, 0.2292, 0.1609, 0.2292, 0.05055, 0.1105, 0.05055, 0.2352, 0.04602, 0.2292, 0.04602, 0.1168, 0.008997, 0.2352, 0.008997, 0.1105, 0.01353, 0.1168, 0.01353, 0.2292, 0.04182, 0.2245, 0.01773, 0.2245, 0.01773, 0.1216, 0.04182, 0.1216, 0.1609, 0.2245, 0.1472, 0.2245, 0.1472, 0.1216, 0.1609, 0.1216, 0.1609, 0.2292, 0.1425, 0.2292, 0.1472, 0.2245, 0.1609, 0.2245, 0.04602, 0.1168, 0.04602, 0.2292, 0.04182, 0.2245, 0.04182, 0.1216, 0.01353, 0.1168, 0.04602, 0.1168, 0.04182, 0.1216, 0.01773, 0.1216, 0.1425, 0.2292, 0.1425, 0.1168, 0.1472, 0.1216, 0.1472, 0.2245, 0.04602, 0.2292, 0.01353, 0.2292, 0.01773, 0.2245, 0.04182, 0.2245, 0.1338, 0.3725, 0.142, 0.2402, 0.1485, 0.2463, 0.1431, 0.3654, 0.01308, 0.2402, 0.04646, 0.2402, 0.0407, 0.2463, 0.01885, 0.2463, 0.1271, 0.3792, 0.1373, 0.2352, 0.142, 0.2402, 0.1338, 0.3725, 0.05955, 0.3792, 0.0, 0.3792, 0.005853, 0.3725, 0.05369, 0.3725, 0.008997, 0.2352, 0.05055, 0.2352, 0.04646, 0.2402, 0.01308, 0.2402, 0.1609, 0.3792, 0.1271, 0.3792, 0.1338, 0.3725, 0.1609, 0.3725, 0.04543, 0.3654, 0.01412, 0.3654, 0.01885, 0.2463, 0.0407, 0.2463, 0.1609, 0.3654, 0.1431, 0.3654, 0.1485, 0.2463, 0.1609, 0.2463, 0.05369, 0.3725, 0.005853, 0.3725, 0.01412, 0.3654, 0.04543, 0.3654, 0.04646, 0.2402, 0.05369, 0.3725, 0.04543, 0.3654, 0.0407, 0.2463, 0.1609, 0.3725, 0.1338, 0.3725, 0.1431, 0.3654, 0.1609, 0.3654, 0.005853, 0.3725, 0.01308, 0.2402, 0.01885, 0.2463, 0.01412, 0.3654, 0.219, 0.4937, 0.219, 0.5318, 0.1095, 0.5318, 0.1095, 0.4937, 0.9823, 0.6154, 0.9823, 0.7293, 0.954, 0.7293, 0.954, 0.6154, 0.219, 0.5318, 0.219, 0.6082, 0.1095, 0.6082, 0.1095, 0.5318, 0.3808, 0.6665, 0.4903, 0.6665, 0.4903, 0.7103, 0.3808, 0.7103, 0.3808, 0.7103, 0.4903, 0.7103, 0.4907, 0.7277, 0.3894, 0.7277, 0.7112, 0.00835, 0.7112, 1.572e-07, 0.8125, 1.048e-07, 0.8125, 0.00835, 1.007e-08, 0.6785, 0.04333, 0.6785, 0.04333, 0.784, 5.034e-09, 0.784, 0.142, 0.2402, 0.1609, 0.2402, 0.1609, 0.2463, 0.1485, 0.2463, 0.1373, 0.2352, 0.1609, 0.2352, 0.1609, 0.2402, 0.142, 0.2402, 0.1425, 0.1168, 0.1609, 0.1168, 0.1609, 0.1216, 0.1472, 0.1216, 0.1373, 0.1105, 0.1609, 0.1105, 0.1609, 0.1168, 0.1425, 0.1168, 0.5063, 0.1099, 0.4827, 0.1099, 0.4827, 0.02394, 0.4979, 0.02394, 0.4979, 0.02394, 0.4827, 0.02394, 0.4827, 0.0, 0.4965, 0.0, 0.5063, 0.2343, 0.4827, 0.2343, 0.4827, 0.1099, 0.5063, 0.1099, 0.5165, 0.3761, 0.4827, 0.3761, 0.4827, 0.2343, 0.5063, 0.2343, 0.2817, 0.5318, 0.2817, 0.4937, 0.31, 0.4937, 0.31, 0.5318, 0.6424, 0.3935, 0.6523, 0.3761, 0.6597, 0.3761, 0.6597, 0.3845, 0.9741, 0.3433, 0.9815, 0.3433, 0.9815, 0.3516, 0.9741, 0.3516, 0.13, 0.9515, 0.13, 0.9598, 0.08666, 0.9598, 0.08666, 0.9515, 0.04333, 0.6173, 0.04333, 0.6082, 0.08666, 0.6082, 0.08666, 0.6173, 0.13, 0.6166, 0.13, 0.6082, 0.1732, 0.6082, 0.1732, 0.6166, 0.1732, 0.7488, 0.13, 0.7488, 0.13, 0.6785, 0.1732, 0.6785, 0.08666, 0.8192, 0.13, 0.8192, 0.13, 0.8895, 0.08666, 0.8895, 0.9741, 0.211, 0.9815, 0.211, 0.9815, 0.2813, 0.9741, 0.2813, 0.3391, 0.5138, 0.3218, 0.5168, 0.3218, 0.4464, 0.3391, 0.4374, 0.6129, 0.5138, 0.5997, 0.5138, 0.5997, 0.4374, 0.6129, 0.4374, 0.2014, 0.6846, 0.1732, 0.6846, 0.1732, 0.6082, 0.2014, 0.6082, 0.9421, 0.7894, 0.954, 0.8509, 0.9261, 0.8518, 0.9225, 0.79, 0.9139, 0.3433, 0.9325, 0.3433, 0.9325, 0.3516, 0.9139, 0.3516, 0.6424, 0.5138, 0.6129, 0.5138, 0.6129, 0.4374, 0.6424, 0.4374, 0.04333, 0.6785, 0.04333, 0.6173, 0.08666, 0.6173, 0.08666, 0.6785, 0.04333, 0.9088, 0.04333, 0.8895, 0.08666, 0.8895, 0.08666, 0.9088, 0.04333, 0.9521, 0.04333, 0.9088, 0.08666, 0.9088, 0.08666, 0.9521, 0.04333, 0.784, 0.04333, 0.6785, 0.08666, 0.6785, 0.08666, 0.784, 0.3808, 0.5138, 0.3391, 0.5138, 0.3391, 0.4374, 0.3808, 0.4374, 0.6523, 0.3433, 0.7112, 0.3433, 0.7112, 0.3516, 0.6523, 0.3516, 0.6436, 0.211, 0.6523, 0.211, 0.6523, 0.2813, 0.6436, 0.2813, 0.8125, 0.3433, 0.9139, 0.3433, 0.9139, 0.3516, 0.8125, 0.3516, 0.6436, 0.3433, 0.6523, 0.3433, 0.6523, 0.3516, 0.6436, 0.3516, 0.3391, 0.3935, 0.3305, 0.3761, 0.3894, 0.3761, 0.3808, 0.3935, 0.4903, 0.3935, 0.4907, 0.3761, 0.5921, 0.3761, 0.5997, 0.3935, 0.3218, 0.3845, 0.3218, 0.3761, 0.3305, 0.3761, 0.3391, 0.3935, 0.5997, 0.3935, 0.5921, 0.3761, 0.6107, 0.3761, 0.6129, 0.3935, 0.3218, 0.4464, 0.3218, 0.3845, 0.3391, 0.3935, 0.3391, 0.4374, 0.4903, 0.4374, 0.4903, 0.3935, 0.5997, 0.3935, 0.5997, 0.4374, 0.6436, 0.2813, 0.6523, 0.2813, 0.6523, 0.3433, 0.6436, 0.3433, 0.13, 0.6785, 0.13, 0.6166, 0.1732, 0.6166, 0.1732, 0.6785, 0.13, 0.8895, 0.13, 0.9515, 0.08666, 0.9515, 0.08666, 0.8895, 0.9741, 0.2813, 0.9815, 0.2813, 0.9815, 0.3433, 0.9741, 0.3433, 0.6424, 0.4374, 0.6424, 0.3935, 0.6597, 0.3845, 0.6597, 0.4464, 0.8647, 0.7298, 0.8569, 0.5846, 0.8853, 0.5908, 0.9055, 0.7388, 0.04333, 0.9598, 0.04333, 0.9521, 0.08666, 0.9521, 0.08666, 0.9598, 0.6597, 0.5168, 0.6424, 0.5138, 0.6424, 0.4374, 0.6597, 0.4464, 0.5909, 0.7899, 0.5945, 0.7277, 0.6224, 0.7286, 0.6104, 0.7905, 0.9325, 0.211, 0.9741, 0.211, 0.9741, 0.2813, 0.9325, 0.2813, 0.3218, 0.3761, 0.3308, 0.2343, 0.3724, 0.2343, 0.3813, 0.3761, 0.9325, 0.3433, 0.9741, 0.3433, 0.9741, 0.3516, 0.9325, 0.3516, 0.6129, 0.3935, 0.6107, 0.3761, 0.6523, 0.3761, 0.6424, 0.3935, 0.3096, 0.6466, 0.3033, 0.6487, 0.3033, 0.6438, 0.3096, 0.6376, 0.2817, 0.6959, 0.288, 0.6893, 0.303, 0.6893, 0.3093, 0.6959, 0.3096, 0.6376, 0.3033, 0.6438, 0.288, 0.6438, 0.2817, 0.6376, 0.3597, 0.9041, 0.3726, 0.9659, 0.3451, 0.9668, 0.3404, 0.9047, 0.236, 0.7994, 0.2396, 0.7377, 0.2675, 0.7386, 0.2556, 0.8, 0.9748, 0.5531, 0.9805, 0.6151, 0.9718, 0.6154, 0.9687, 0.5534, 0.8449, 0.9131, 0.8569, 0.9757, 0.829, 0.9766, 0.8254, 0.9138, 0.8803, 0.8011, 0.886, 0.7391, 0.9055, 0.7398, 0.8939, 0.8016, 0.8742, 0.8009, 0.8773, 0.7388, 0.886, 0.7391, 0.8803, 0.8011, 0.4929, 0.7897, 0.4976, 0.7277, 0.5252, 0.7286, 0.5122, 0.7903, 0.9885, 0.5526, 1.0, 0.6143, 0.9805, 0.6151, 0.9748, 0.5531, 0.3134, 0.4001, 0.3168, 0.4001, 0.3168, 0.4112, 0.3134, 0.4112, 0.3218, 0.4269, 0.3184, 0.4269, 0.3184, 0.411, 0.3218, 0.411, 0.3134, 0.4427, 0.31, 0.4427, 0.31, 0.4269, 0.3134, 0.4269, 0.3093, 0.6669, 0.303, 0.6735, 0.288, 0.6735, 0.2817, 0.6669, 0.2817, 0.6376, 0.288, 0.6438, 0.288, 0.6487, 0.2817, 0.6466, 0.3096, 0.6669, 0.3033, 0.6598, 0.3033, 0.6487, 0.3096, 0.6466, 0.2817, 0.6669, 0.288, 0.6598, 0.3033, 0.6598, 0.3096, 0.6669, 0.2817, 0.6669, 0.288, 0.6735, 0.288, 0.6893, 0.2817, 0.6959, 0.3093, 0.6959, 0.303, 0.6893, 0.303, 0.6735, 0.3093, 0.6669, 0.2817, 0.6466, 0.288, 0.6487, 0.288, 0.6598, 0.2817, 0.6669, 0.6436, 0.3516, 0.6588, 0.3516, 0.6588, 0.3566, 0.6436, 0.3566, 0.6891, 0.3674, 0.6891, 0.3516, 0.7041, 0.3516, 0.7041, 0.3674, 0.6436, 0.3566, 0.6588, 0.3566, 0.6588, 0.3676, 0.6436, 0.3676, 0.3218, 0.4427, 0.3184, 0.4427, 0.3184, 0.4269, 0.3218, 0.4269, 0.31, 0.4584, 0.3134, 0.4584, 0.3134, 0.474, 0.31, 0.474, 0.31, 0.3902, 0.3134, 0.3902, 0.3134, 0.3952, 0.31, 0.3952, 0.3184, 0.4427, 0.3218, 0.4427, 0.3218, 0.4584, 0.3184, 0.4584, 0.3134, 0.3952, 0.3168, 0.3952, 0.3168, 0.4001, 0.3134, 0.4001, 0.31, 0.3792, 0.3134, 0.3792, 0.3134, 0.3902, 0.31, 0.3902, 0.3134, 0.411, 0.31, 0.411, 0.31, 0.3952, 0.3134, 0.3952, 1.0, 0.3761, 0.9871, 0.439, 0.9704, 0.4396, 0.9705, 0.3772, 0.9871, 0.439, 0.9874, 0.4958, 0.9643, 0.4967, 0.9704, 0.4396, 0.9874, 0.4958, 0.9885, 0.5526, 0.9748, 0.5531, 0.9643, 0.4967, 0.8628, 0.9765, 0.8683, 0.9144, 0.8758, 0.9147, 0.876, 0.9769, 0.8683, 0.9144, 0.8595, 0.8573, 0.8698, 0.8577, 0.8758, 0.9147, 0.8595, 0.8573, 0.8742, 0.8009, 0.8803, 0.8011, 0.8698, 0.8577, 0.876, 0.9769, 0.8758, 0.9147, 0.8926, 0.9153, 0.9055, 0.978, 0.8758, 0.9147, 0.8698, 0.8577, 0.8928, 0.8586, 0.8926, 0.9153, 0.8698, 0.8577, 0.8803, 0.8011, 0.8939, 0.8016, 0.8928, 0.8586, 0.9705, 0.3772, 0.9704, 0.4396, 0.9629, 0.4399, 0.9574, 0.3777, 0.9704, 0.4396, 0.9643, 0.4967, 0.954, 0.4971, 0.9629, 0.4399, 0.9643, 0.4967, 0.9748, 0.5531, 0.9687, 0.5534, 0.954, 0.4971, 0.2254, 0.9755, 0.2304, 0.9129, 0.2544, 0.9137, 0.2675, 0.9769, 0.2304, 0.9129, 0.219, 0.8557, 0.252, 0.8567, 0.2544, 0.9137, 0.219, 0.8557, 0.236, 0.7994, 0.2556, 0.8, 0.252, 0.8567, 0.954, 0.614, 0.9409, 0.6762, 0.9169, 0.677, 0.9119, 0.6154, 0.9409, 0.6762, 0.9385, 0.7338, 0.9055, 0.7349, 0.9169, 0.677, 0.9385, 0.7338, 0.9421, 0.7894, 0.9225, 0.79, 0.9055, 0.7349, 0.4835, 0.9655, 0.4873, 0.9032, 0.511, 0.904, 0.5252, 0.9668, 0.4873, 0.9032, 0.4743, 0.8459, 0.507, 0.847, 0.511, 0.904, 0.4743, 0.8459, 0.4929, 0.7897, 0.5122, 0.7903, 0.507, 0.847, 0.8569, 0.7388, 0.8437, 0.8, 0.8197, 0.8008, 0.8147, 0.7402, 0.8437, 0.8, 0.8413, 0.8563, 0.8083, 0.8574, 0.8197, 0.8008, 0.8413, 0.8563, 0.8449, 0.9131, 0.8254, 0.9138, 0.8083, 0.8574, 0.3726, 0.7277, 0.3585, 0.7904, 0.3348, 0.7912, 0.331, 0.7291, 0.3585, 0.7904, 0.3544, 0.8473, 0.3218, 0.8483, 0.3348, 0.7912, 0.3544, 0.8473, 0.3597, 0.9041, 0.3404, 0.9047, 0.3218, 0.8483, 0.5802, 0.9655, 0.5852, 0.9034, 0.6092, 0.9042, 0.6224, 0.9669, 0.5852, 0.9034, 0.5738, 0.8468, 0.6068, 0.8479, 0.6092, 0.9042, 0.5738, 0.8468, 0.5909, 0.7899, 0.6104, 0.7905, 0.6068, 0.8479, 0.1095, 0.4555, 2.014e-08, 0.4555, 0.0, 0.3792, 0.1095, 0.3792, 0.6507, 0.8417, 0.6224, 0.8417, 0.6224, 0.7277, 0.6507, 0.7277, 0.2817, 0.3792, 0.31, 0.3792, 0.31, 0.4555, 0.2817, 0.4555, 0.1095, 0.4937, 2.014e-08, 0.4937, 2.014e-08, 0.4555, 0.1095, 0.4555, 0.2713, 0.2352, 0.2753, 0.2402, 0.2681, 0.3725, 0.2623, 0.3792, 0.6597, 0.5519, 0.6424, 0.5519, 0.6424, 0.5138, 0.6597, 0.5168, 0.6436, 0.1758, 0.6523, 0.1758, 0.6523, 0.211, 0.6436, 0.211, 0.3808, 0.5519, 0.3391, 0.5519, 0.3391, 0.5138, 0.3808, 0.5138, 0.6424, 0.5519, 0.6129, 0.5519, 0.6129, 0.5138, 0.6424, 0.5138, 0.2014, 0.7227, 0.1732, 0.7227, 0.1732, 0.6846, 0.2014, 0.6846, 0.6129, 0.5519, 0.5997, 0.5519, 0.5997, 0.5138, 0.6129, 0.5138, 0.3391, 0.5519, 0.3218, 0.5519, 0.3218, 0.5168, 0.3391, 0.5138, 0.9741, 0.1758, 0.9815, 0.1758, 0.9815, 0.211, 0.9741, 0.211, 0.08666, 0.784, 0.13, 0.784, 0.13, 0.8192, 0.08666, 0.8192, 0.1732, 0.784, 0.13, 0.784, 0.13, 0.7488, 0.1732, 0.7488, 0.8569, 0.5846, 0.8686, 0.4604, 0.897, 0.4667, 0.8853, 0.5908, 0.3218, 0.3792, 0.3159, 0.3725, 0.3087, 0.2402, 0.3128, 0.2352, 0.7596, 0.3761, 0.7381, 0.5239, 0.7096, 0.5298, 0.7188, 0.3846, 0.8083, 0.3761, 0.7881, 0.5241, 0.7596, 0.5303, 0.7676, 0.385, 0.3981, 0.02395, 0.4169, 4.191e-08, 0.4413, 4.191e-08, 0.4312, 0.02395, 0.7881, 0.5241, 0.7996, 0.6482, 0.7712, 0.6544, 0.7596, 0.5303, 0.3128, 0.1105, 0.3083, 0.1168, 0.2758, 0.1168, 0.2713, 0.1105, 0.2713, 0.2352, 0.2758, 0.2292, 0.3083, 0.2292, 0.3128, 0.2352, 0.7381, 0.5239, 0.7486, 0.6481, 0.7202, 0.6541, 0.7096, 0.5298, 0.3308, 0.2343, 0.3308, 0.1099, 0.3724, 0.1099, 0.3724, 0.2343, 0.2014, 0.7198, 0.2184, 0.7198, 0.2184, 0.7452, 0.2014, 0.7452, 0.2014, 0.6767, 0.2184, 0.6767, 0.2184, 0.691, 0.2014, 0.691, 0.2124, 0.02398, 0.2023, 4.191e-08, 0.2267, 4.191e-08, 0.2455, 0.02398, 0.1609, 0.02401, 0.1609, 0.0, 0.1747, 0.0, 0.1761, 0.02401, 0.7561, 0.7337, 0.7596, 0.7573, 0.7429, 0.7607, 0.7382, 0.7374, 0.1609, 0.1105, 0.1609, 0.02401, 0.1761, 0.02401, 0.1845, 0.1105, 0.7996, 0.6482, 0.8083, 0.7342, 0.79, 0.7382, 0.7712, 0.6544, 0.7486, 0.6481, 0.7561, 0.7337, 0.7382, 0.7374, 0.7202, 0.6541, 0.2713, 0.1105, 0.2124, 0.02398, 0.2455, 0.02398, 0.3128, 0.1105, 0.3308, 0.1099, 0.3981, 0.02395, 0.4312, 0.02395, 0.3724, 0.1099, 0.8686, 0.4604, 0.8876, 0.3761, 0.9055, 0.38, 0.897, 0.4667, 0.2023, 4.191e-08, 0.2124, 0.02398, 0.1761, 0.02401, 0.1747, 0.0, 0.1736, 0.8372, 0.1918, 0.8372, 0.1919, 0.875, 0.1732, 0.875, 0.4312, 0.02395, 0.4413, 4.191e-08, 0.4689, 0.0, 0.4675, 0.02394, 0.2184, 0.7198, 0.2014, 0.7198, 0.2014, 0.691, 0.2184, 0.691, 0.3083, 0.2292, 0.3041, 0.2245, 0.3041, 0.1216, 0.3083, 0.1168, 0.1845, 0.2352, 0.1793, 0.2292, 0.1793, 0.1168, 0.1845, 0.1105, 0.1609, 0.2352, 0.1609, 0.2292, 0.1793, 0.2292, 0.1845, 0.2352, 0.2713, 0.1105, 0.2758, 0.1168, 0.2758, 0.2292, 0.2713, 0.2352, 0.3128, 0.2352, 0.3083, 0.2292, 0.3083, 0.1168, 0.3128, 0.1105, 0.28, 0.2245, 0.28, 0.1216, 0.3041, 0.1216, 0.3041, 0.2245, 0.1609, 0.2245, 0.1609, 0.1216, 0.1746, 0.1216, 0.1746, 0.2245, 0.1609, 0.2292, 0.1609, 0.2245, 0.1746, 0.2245, 0.1793, 0.2292, 0.2758, 0.1168, 0.28, 0.1216, 0.28, 0.2245, 0.2758, 0.2292, 0.3083, 0.1168, 0.3041, 0.1216, 0.28, 0.1216, 0.2758, 0.1168, 0.1793, 0.2292, 0.1746, 0.2245, 0.1746, 0.1216, 0.1793, 0.1168, 0.2758, 0.2292, 0.28, 0.2245, 0.3041, 0.2245, 0.3083, 0.2292, 0.188, 0.3725, 0.1787, 0.3654, 0.1733, 0.2463, 0.1798, 0.2402, 0.3087, 0.2402, 0.303, 0.2463, 0.2811, 0.2463, 0.2753, 0.2402, 0.1947, 0.3792, 0.188, 0.3725, 0.1798, 0.2402, 0.1845, 0.2352, 0.2623, 0.3792, 0.2681, 0.3725, 0.3159, 0.3725, 0.3218, 0.3792, 0.3128, 0.2352, 0.3087, 0.2402, 0.2753, 0.2402, 0.2713, 0.2352, 0.1609, 0.3792, 0.1609, 0.3725, 0.188, 0.3725, 0.1947, 0.3792, 0.2764, 0.3654, 0.2811, 0.2463, 0.303, 0.2463, 0.3077, 0.3654, 0.1609, 0.3654, 0.1609, 0.2463, 0.1733, 0.2463, 0.1787, 0.3654, 0.2681, 0.3725, 0.2764, 0.3654, 0.3077, 0.3654, 0.3159, 0.3725, 0.2753, 0.2402, 0.2811, 0.2463, 0.2764, 0.3654, 0.2681, 0.3725, 0.1609, 0.3725, 0.1609, 0.3654, 0.1787, 0.3654, 0.188, 0.3725, 0.3159, 0.3725, 0.3077, 0.3654, 0.303, 0.2463, 0.3087, 0.2402, 0.219, 0.4937, 0.1095, 0.4937, 0.1095, 0.4555, 0.219, 0.4555, 0.6507, 0.9556, 0.6224, 0.9556, 0.6224, 0.8417, 0.6507, 0.8417, 0.219, 0.4555, 0.1095, 0.4555, 0.1095, 0.3792, 0.219, 0.3792, 0.3808, 0.4374, 0.3808, 0.3935, 0.4903, 0.3935, 0.4903, 0.4374, 0.3808, 0.3935, 0.3894, 0.3761, 0.4907, 0.3761, 0.4903, 0.3935, 0.7112, 0.3433, 0.8125, 0.3433, 0.8125, 0.3516, 0.7112, 0.3516, 0.04333, 0.8895, 0.04333, 0.784, 0.08666, 0.784, 0.08666, 0.8895, 0.1798, 0.2402, 0.1733, 0.2463, 0.1609, 0.2463, 0.1609, 0.2402, 0.1845, 0.2352, 0.1798, 0.2402, 0.1609, 0.2402, 0.1609, 0.2352, 0.1793, 0.1168, 0.1746, 0.1216, 0.1609, 0.1216, 0.1609, 0.1168, 0.1845, 0.1105, 0.1793, 0.1168, 0.1609, 0.1168, 0.1609, 0.1105, 0.4591, 0.1099, 0.4675, 0.02394, 0.4827, 0.02394, 0.4827, 0.1099, 0.4675, 0.02394, 0.4689, 0.0, 0.4827, 0.0, 0.4827, 0.02394, 0.4591, 0.2343, 0.4591, 0.1099, 0.4827, 0.1099, 0.4827, 0.2343, 0.4489, 0.3761, 0.4591, 0.2343, 0.4827, 0.2343, 0.4827, 0.3761, 0.2817, 0.4555, 0.31, 0.4555, 0.31, 0.4937, 0.2817, 0.4937])
me_cube.materials.append(mat_material)
me_cube.use_remesh_preserve_volume = False
me_cube.use_remesh_preserve_attributes = False
me_cube.use_mirror_vertex_groups = False
me_cube.update()

# ---- objects
ob_cushion = bpy.data.objects.new('Cushion', me_cube_001)
ob_chair = bpy.data.objects.new('Chair', me_cube)

# ---- transforms, parenting, visibility, modifiers, constraints
ob_cushion.location = (0.0, 0.0, 0.0)
ob_cushion.lock_rotations_4d = False
ob_cushion.empty_display_type = 'ARROWS'
ob_cushion.lineart.crease_threshold = 0.0
ob_chair.location = (0.0, 0.0, 0.0)
ob_chair.lock_rotations_4d = False
ob_chair.empty_display_type = 'ARROWS'
ob_chair.lineart.crease_threshold = 0.0

# ---- collection membership
col_collection_1.objects.link(ob_cushion)
col_collection_1.objects.link(ob_chair)

# ---- scene / render settings (as saved in the file)
scene.frame_start = 1; scene.frame_end = 250; scene.frame_set(1)
scene.render.engine = 'BLENDER_EEVEE_NEXT'
scene.render.resolution_percentage = 50
scene.render.dither_intensity = 0.0
scene.cycles.use_denoising = False
scene.cycles.samples = 128
scene.cycles.sampling_pattern = 'TABULATED_SOBOL'
scene.cycles.use_adaptive_sampling = False
scene.cycles.use_light_tree = False
scene.cycles.blur_glossy = 0.0
scene.cycles.sample_clamp_indirect = 0.0
scene.view_settings.view_transform = 'Standard'
bpy.context.view_layer.update()

# ---- added for rendering (the .blend has no active camera and no usable light): camera, sun
cam_auto = bpy.data.cameras.new('AutoCamera')
cam_auto.lens = 50.0
cam_auto.sensor_width = 36.0
cam_auto.clip_end = 1000.0
ob_auto_camera = bpy.data.objects.new('AutoCamera', cam_auto)
scene.collection.objects.link(ob_auto_camera)
ob_auto_camera.location = (4.45724, -5.47377, 3.95006)
ob_auto_camera.rotation_euler = (1.09748, -7.21219e-08, 0.694738)
scene.camera = ob_auto_camera
light_auto_sun = bpy.data.lights.new('AutoSun', 'SUN')
light_auto_sun.energy = 3.0
light_auto_sun.angle = 0.0523599
ob_auto_sun = bpy.data.objects.new('AutoSun', light_auto_sun)
scene.collection.objects.link(ob_auto_sun)
ob_auto_sun.rotation_euler = (0.872665, 0.174533, 0.523599)
bpy.context.view_layer.update()
